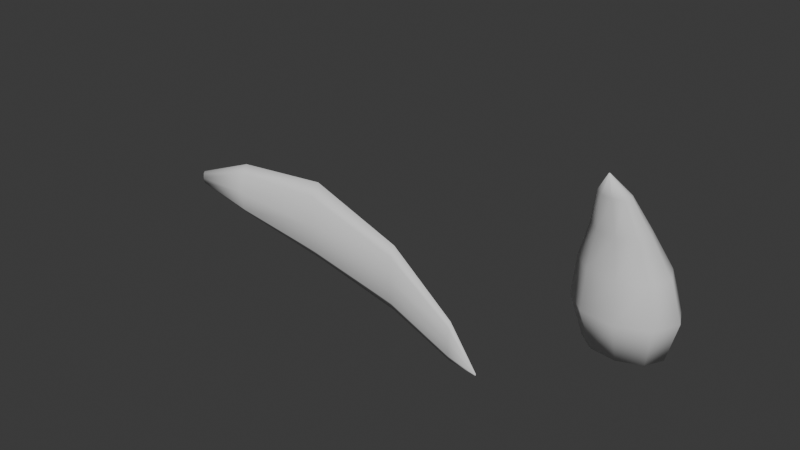 # Source: companion-studies.blend  (saved by Blender 5.3.31; exported with 4.5.12 LTS)
import bpy
from mathutils import Matrix  # noqa: F401  (used for matrix-valued properties, if any)

bpy.ops.wm.read_factory_settings(use_empty=True)
scene = bpy.context.scene
scene.name = 'Scene'

# ---- collections
col_collection = bpy.data.collections.new('Collection'); scene.collection.children.link(col_collection)

# ---- world
world_world = bpy.data.worlds.new('World'); scene.world = world_world
world_world.use_nodes = True; world_world.node_tree.nodes.clear()
_N = world_world.node_tree.nodes; _L = world_world.node_tree.links
n0 = _N.new('ShaderNodeOutputWorld'); n0.name = 'World Output'; n0.location = (200, 100)
n1 = _N.new('ShaderNodeBackground'); n1.name = 'Background'; n1.location = (-200, 100)
n1.inputs[0].default_value = (0.05088, 0.05088, 0.05088, 1.0)
_L.new(n1.outputs[0], n0.inputs[0])
n0.is_active_output = True
world_world.color = (0.05088, 0.05088, 0.05088)
world_world.sun_shadow_jitter_overblur = 0.0

# ---- meshes
me_primary_feather = bpy.data.meshes.new('Primary feather')
me_primary_feather.from_pydata([(0.0, 0.0, 2.0), (0.0, 0.4243, 1.414), (0.0, 0.6, 1.225e-16), (0.0, 0.4243, -1.414), (0.0, 7.348e-17, -2.0), (0.0, -0.4243, -1.414), (0.0, -0.6, -3.674e-16), (0.0, -0.4243, 1.414), (15.0, 3.178, 7.415), (15.0, 5.229, 5.072), (15.0, 6.078, -0.585), (15.0, 5.229, -6.242), (15.0, 3.178, -8.585), (15.0, 1.127, -6.242), (15.0, 0.2779, -0.585), (15.0, 1.127, 5.072), (40.0, 6.657, 7.84), (40.0, 9.274, 4.325), (40.0, 10.36, -4.16), (40.0, 9.274, -12.65), (40.0, 6.657, -16.16), (40.0, 4.041, -12.65), (40.0, 2.957, -4.16), (40.0, 4.041, 4.325), (68.0, 5.91, -2.022), (68.0, 7.466, -4.951), (68.0, 8.11, -12.02), (68.0, 7.466, -19.09), (68.0, 5.91, -22.02), (68.0, 4.355, -19.09), (68.0, 3.71, -12.02), (68.0, 4.355, -4.951), (90.0, 2.163, -15.06), (90.0, 2.941, -16.82), (90.0, 3.263, -21.06), (90.0, 2.941, -25.3), (90.0, 2.163, -27.06), (90.0, 1.385, -25.3), (90.0, 1.063, -21.06), (90.0, 1.385, -16.82), (100.0, 8.573e-16, -25.72), (100.0, 0.08485, -25.8), (100.0, 0.12, -26.0), (100.0, 0.08485, -26.2), (100.0, 8.719e-16, -26.28), (100.0, -0.08485, -26.2), (100.0, -0.12, -26.0), (100.0, -0.08485, -25.8)], [], [(0, 8, 9, 1), (1, 9, 10, 2), (2, 10, 11, 3), (3, 11, 12, 4), (4, 12, 13, 5), (5, 13, 14, 6), (6, 14, 15, 7), (7, 15, 8, 0), (8, 16, 17, 9), (9, 17, 18, 10), (10, 18, 19, 11), (11, 19, 20, 12), (12, 20, 21, 13), (13, 21, 22, 14), (14, 22, 23, 15), (15, 23, 16, 8), (16, 24, 25, 17), (17, 25, 26, 18), (18, 26, 27, 19), (19, 27, 28, 20), (20, 28, 29, 21), (21, 29, 30, 22), (22, 30, 31, 23), (23, 31, 24, 16), (24, 32, 33, 25), (25, 33, 34, 26), (26, 34, 35, 27), (27, 35, 36, 28), (28, 36, 37, 29), (29, 37, 38, 30), (30, 38, 39, 31), (31, 39, 32, 24), (32, 40, 41, 33), (33, 41, 42, 34), (34, 42, 43, 35), (35, 43, 44, 36), (36, 44, 45, 37), (37, 45, 46, 38), (38, 46, 47, 39), (39, 47, 40, 32), (7, 0, 1, 2, 3, 4, 5, 6), (40, 47, 46, 45, 44, 43, 42, 41)])
me_primary_feather.polygons.foreach_set('use_smooth', [True] * 42)
me_primary_feather.update()
me_hooked_bill = bpy.data.meshes.new('Hooked bill')
me_hooked_bill.from_pydata([(10.0, 0.0, 0.0), (7.66, 4.5, 0.0), (1.736, 6.894, 0.0), (-5.0, 6.062, 0.0), (-9.397, 2.394, 0.0), (-9.397, -2.394, 0.0), (-5.0, -6.062, 0.0), (1.736, -6.894, 0.0), (7.66, -4.5, 0.0), (13.0, -0.7406, 10.81), (9.959, 5.687, 10.81), (2.257, 9.107, 10.81), (-6.5, 7.92, 10.81), (-12.22, 2.68, 10.81), (-12.22, -4.161, 10.81), (-6.5, -9.401, 10.81), (2.257, -10.59, 10.81), (9.959, -7.168, 10.81), (11.0, -2.962, 21.62), (8.426, 2.18, 21.62), (1.91, 4.916, 21.62), (-5.5, 3.966, 21.62), (-10.34, -0.2262, 21.62), (-10.34, -5.699, 21.62), (-5.5, -9.891, 21.62), (1.91, -10.84, 21.62), (8.426, -8.105, 21.62), (7.0, -6.474, 31.96), (5.362, -3.26, 31.96), (1.216, -1.55, 31.96), (-3.5, -2.143, 31.96), (-6.578, -4.763, 31.96), (-6.578, -8.184, 31.96), (-3.5, -10.8, 31.96), (1.216, -11.4, 31.96), (5.362, -9.688, 31.96), (4.0, -10.84, 41.36), (3.064, -9.235, 41.36), (0.6946, -8.38, 41.36), (-2.0, -8.677, 41.36), (-3.759, -9.987, 41.36), (-3.759, -11.7, 41.36), (-2.0, -13.01, 41.36), (0.6946, -13.3, 41.36), (3.064, -12.45, 41.36), (0.12, -14.0, 47.0), (0.09193, -13.9, 47.0), (0.02084, -13.85, 47.0), (-0.06, -13.87, 47.0), (-0.1128, -13.95, 47.0), (-0.1128, -14.05, 47.0), (-0.06, -14.13, 47.0), (0.02084, -14.15, 47.0), (0.09193, -14.1, 47.0)], [], [(0, 1, 10, 9), (1, 2, 11, 10), (2, 3, 12, 11), (3, 4, 13, 12), (4, 5, 14, 13), (5, 6, 15, 14), (6, 7, 16, 15), (7, 8, 17, 16), (8, 0, 9, 17), (9, 10, 19, 18), (10, 11, 20, 19), (11, 12, 21, 20), (12, 13, 22, 21), (13, 14, 23, 22), (14, 15, 24, 23), (15, 16, 25, 24), (16, 17, 26, 25), (17, 9, 18, 26), (18, 19, 28, 27), (19, 20, 29, 28), (20, 21, 30, 29), (21, 22, 31, 30), (22, 23, 32, 31), (23, 24, 33, 32), (24, 25, 34, 33), (25, 26, 35, 34), (26, 18, 27, 35), (27, 28, 37, 36), (28, 29, 38, 37), (29, 30, 39, 38), (30, 31, 40, 39), (31, 32, 41, 40), (32, 33, 42, 41), (33, 34, 43, 42), (34, 35, 44, 43), (35, 27, 36, 44), (36, 37, 46, 45), (37, 38, 47, 46), (38, 39, 48, 47), (39, 40, 49, 48), (40, 41, 50, 49), (41, 42, 51, 50), (42, 43, 52, 51), (43, 44, 53, 52), (44, 36, 45, 53), (8, 7, 6, 5, 4, 3, 2, 1, 0), (45, 46, 47, 48, 49, 50, 51, 52, 53)])
me_hooked_bill.polygons.foreach_set('use_smooth', [True] * 47)
me_hooked_bill.update()

# ---- objects
ob_primary_feather = bpy.data.objects.new('Primary feather', me_primary_feather)
ob_hooked_bill = bpy.data.objects.new('Hooked bill', me_hooked_bill)

# ---- transforms, parenting, visibility, modifiers, constraints
ob_primary_feather.location = (0.0, 0.0, 0.0)
ob_hooked_bill.location = (140.0, 0.0, 0.0)

# ---- collection membership
col_collection.objects.link(ob_primary_feather)
col_collection.objects.link(ob_hooked_bill)

# ---- scene / render settings (as saved in the file)
scene.frame_start = 1; scene.frame_end = 250; scene.frame_set(1)
scene.render.engine = 'BLENDER_EEVEE_NEXT'
scene.render.bake_bias = 0.0
scene.render.bake_samples = 0
scene.render.compositor_device = 'GPU'
scene.eevee.use_volume_custom_range = False
scene.eevee.fast_gi_thickness_near = 0.1
scene.eevee.fast_gi_thickness_far = 0.0
scene.eevee.ray_tracing_options.screen_trace_thickness = 0.1
bpy.context.view_layer.update()

# ---- added for rendering (the .blend has no active camera and no usable light): camera, sun
cam_auto = bpy.data.cameras.new('AutoCamera')
cam_auto.lens = 50.0
cam_auto.sensor_width = 36.0
cam_auto.clip_end = 2788.64
ob_auto_camera = bpy.data.objects.new('AutoCamera', cam_auto)
scene.collection.objects.link(ob_auto_camera)
ob_auto_camera.location = (235.397, -192.572, 137.088)
ob_auto_camera.rotation_euler = (1.09748, -7.21219e-08, 0.694738)
scene.camera = ob_auto_camera
light_auto_sun = bpy.data.lights.new('AutoSun', 'SUN')
light_auto_sun.energy = 3.0
light_auto_sun.angle = 0.0523599
ob_auto_sun = bpy.data.objects.new('AutoSun', light_auto_sun)
scene.collection.objects.link(ob_auto_sun)
ob_auto_sun.rotation_euler = (0.872665, 0.174533, 0.523599)
bpy.context.view_layer.update()
